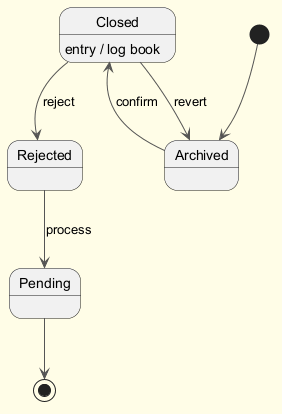

The diagram above was rendered by PlantUML. Its source (embedded in the PNG):
@startuml
skinparam backgroundColor #FFFDE7
skinparam classBackgroundColor #FFF9C4
skinparam classBorderColor #F57F17
skinparam ArrowColor #555555
[*] --> Archived
Archived --> Closed : confirm
Closed --> Rejected : reject
Closed : entry / log book
Rejected --> Pending : process
Closed --> Archived : revert
Pending --> [*]
@enduml